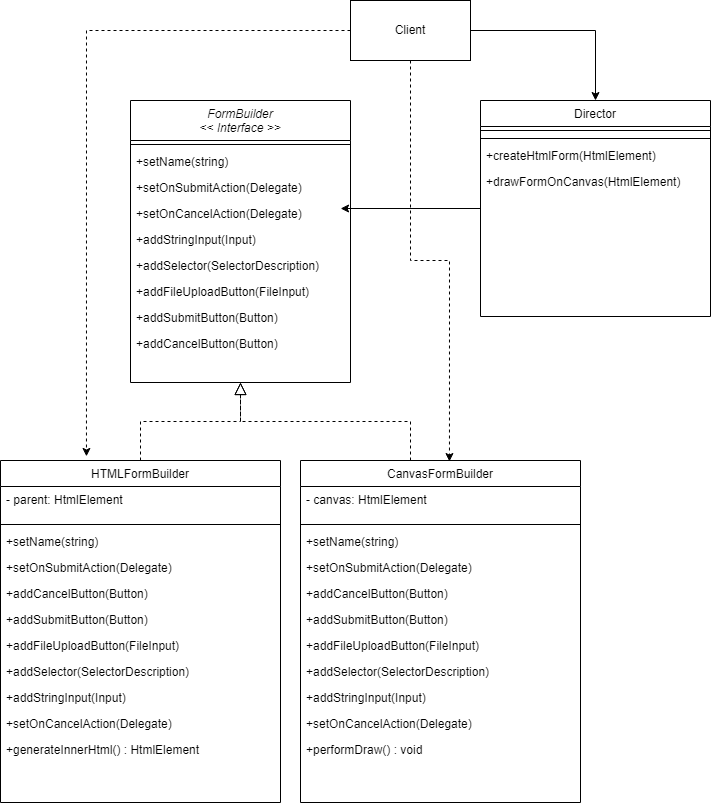

The diagram above was exported from draw.io. Its source (the exported page's mxGraphModel, read from the mxfile embedded in the PNG):
<mxGraphModel dx="1358" dy="794" grid="1" gridSize="10" guides="1" tooltips="1" connect="1" arrows="1" fold="1" page="1" pageScale="1" pageWidth="827" pageHeight="1169" background="#FFFFFF" math="0" shadow="0">
  <root>
    <mxCell id="WIyWlLk6GJQsqaUBKTNV-0" />
    <mxCell id="WIyWlLk6GJQsqaUBKTNV-1" parent="WIyWlLk6GJQsqaUBKTNV-0" />
    <mxCell id="zkfFHV4jXpPFQw0GAbJ--0" value="FormBuilder&#10;&lt;&lt; Interface &gt;&gt;" style="swimlane;fontStyle=2;align=center;verticalAlign=top;childLayout=stackLayout;horizontal=1;startSize=40;horizontalStack=0;resizeParent=1;resizeLast=0;collapsible=1;marginBottom=0;rounded=0;shadow=0;strokeWidth=1;" parent="WIyWlLk6GJQsqaUBKTNV-1" vertex="1">
      <mxGeometry x="160" y="120" width="220" height="282" as="geometry">
        <mxRectangle x="230" y="140" width="160" height="26" as="alternateBounds" />
      </mxGeometry>
    </mxCell>
    <mxCell id="zkfFHV4jXpPFQw0GAbJ--4" value="" style="line;html=1;strokeWidth=1;align=left;verticalAlign=middle;spacingTop=-1;spacingLeft=3;spacingRight=3;rotatable=0;labelPosition=right;points=[];portConstraint=eastwest;" parent="zkfFHV4jXpPFQw0GAbJ--0" vertex="1">
      <mxGeometry y="40" width="220" height="8" as="geometry" />
    </mxCell>
    <mxCell id="zkfFHV4jXpPFQw0GAbJ--5" value="+setName(string)&#10;" style="text;align=left;verticalAlign=top;spacingLeft=4;spacingRight=4;overflow=hidden;rotatable=0;points=[[0,0.5],[1,0.5]];portConstraint=eastwest;" parent="zkfFHV4jXpPFQw0GAbJ--0" vertex="1">
      <mxGeometry y="48" width="220" height="26" as="geometry" />
    </mxCell>
    <mxCell id="FfalksP4mkx5JwZnrl-W-0" value="+setOnSubmitAction(Delegate)&#10;" style="text;align=left;verticalAlign=top;spacingLeft=4;spacingRight=4;overflow=hidden;rotatable=0;points=[[0,0.5],[1,0.5]];portConstraint=eastwest;" vertex="1" parent="zkfFHV4jXpPFQw0GAbJ--0">
      <mxGeometry y="74" width="220" height="26" as="geometry" />
    </mxCell>
    <mxCell id="FfalksP4mkx5JwZnrl-W-2" value="+setOnCancelAction(Delegate)&#10;" style="text;align=left;verticalAlign=top;spacingLeft=4;spacingRight=4;overflow=hidden;rotatable=0;points=[[0,0.5],[1,0.5]];portConstraint=eastwest;" vertex="1" parent="zkfFHV4jXpPFQw0GAbJ--0">
      <mxGeometry y="100" width="220" height="26" as="geometry" />
    </mxCell>
    <mxCell id="FfalksP4mkx5JwZnrl-W-3" value="+addStringInput(Input)&#10;" style="text;align=left;verticalAlign=top;spacingLeft=4;spacingRight=4;overflow=hidden;rotatable=0;points=[[0,0.5],[1,0.5]];portConstraint=eastwest;" vertex="1" parent="zkfFHV4jXpPFQw0GAbJ--0">
      <mxGeometry y="126" width="220" height="26" as="geometry" />
    </mxCell>
    <mxCell id="FfalksP4mkx5JwZnrl-W-4" value="+addSelector(SelectorDescription)&#10;" style="text;align=left;verticalAlign=top;spacingLeft=4;spacingRight=4;overflow=hidden;rotatable=0;points=[[0,0.5],[1,0.5]];portConstraint=eastwest;" vertex="1" parent="zkfFHV4jXpPFQw0GAbJ--0">
      <mxGeometry y="152" width="220" height="26" as="geometry" />
    </mxCell>
    <mxCell id="FfalksP4mkx5JwZnrl-W-5" value="+addFileUploadButton(FileInput)&#10;" style="text;align=left;verticalAlign=top;spacingLeft=4;spacingRight=4;overflow=hidden;rotatable=0;points=[[0,0.5],[1,0.5]];portConstraint=eastwest;" vertex="1" parent="zkfFHV4jXpPFQw0GAbJ--0">
      <mxGeometry y="178" width="220" height="26" as="geometry" />
    </mxCell>
    <mxCell id="FfalksP4mkx5JwZnrl-W-6" value="+addSubmitButton(Button)&#10;" style="text;align=left;verticalAlign=top;spacingLeft=4;spacingRight=4;overflow=hidden;rotatable=0;points=[[0,0.5],[1,0.5]];portConstraint=eastwest;" vertex="1" parent="zkfFHV4jXpPFQw0GAbJ--0">
      <mxGeometry y="204" width="220" height="26" as="geometry" />
    </mxCell>
    <mxCell id="FfalksP4mkx5JwZnrl-W-7" value="+addCancelButton(Button)&#10;" style="text;align=left;verticalAlign=top;spacingLeft=4;spacingRight=4;overflow=hidden;rotatable=0;points=[[0,0.5],[1,0.5]];portConstraint=eastwest;" vertex="1" parent="zkfFHV4jXpPFQw0GAbJ--0">
      <mxGeometry y="230" width="220" height="26" as="geometry" />
    </mxCell>
    <mxCell id="zkfFHV4jXpPFQw0GAbJ--6" value="HTMLFormBuilder" style="swimlane;fontStyle=0;align=center;verticalAlign=top;childLayout=stackLayout;horizontal=1;startSize=26;horizontalStack=0;resizeParent=1;resizeLast=0;collapsible=1;marginBottom=0;rounded=0;shadow=0;strokeWidth=1;" parent="WIyWlLk6GJQsqaUBKTNV-1" vertex="1">
      <mxGeometry x="30" y="480" width="280" height="342" as="geometry">
        <mxRectangle x="130" y="380" width="160" height="26" as="alternateBounds" />
      </mxGeometry>
    </mxCell>
    <mxCell id="zkfFHV4jXpPFQw0GAbJ--7" value="- parent: HtmlElement" style="text;align=left;verticalAlign=top;spacingLeft=4;spacingRight=4;overflow=hidden;rotatable=0;points=[[0,0.5],[1,0.5]];portConstraint=eastwest;" parent="zkfFHV4jXpPFQw0GAbJ--6" vertex="1">
      <mxGeometry y="26" width="280" height="34" as="geometry" />
    </mxCell>
    <mxCell id="zkfFHV4jXpPFQw0GAbJ--9" value="" style="line;html=1;strokeWidth=1;align=left;verticalAlign=middle;spacingTop=-1;spacingLeft=3;spacingRight=3;rotatable=0;labelPosition=right;points=[];portConstraint=eastwest;" parent="zkfFHV4jXpPFQw0GAbJ--6" vertex="1">
      <mxGeometry y="60" width="280" height="8" as="geometry" />
    </mxCell>
    <mxCell id="FfalksP4mkx5JwZnrl-W-18" value="+setName(string)&#10;" style="text;align=left;verticalAlign=top;spacingLeft=4;spacingRight=4;overflow=hidden;rotatable=0;points=[[0,0.5],[1,0.5]];portConstraint=eastwest;" vertex="1" parent="zkfFHV4jXpPFQw0GAbJ--6">
      <mxGeometry y="68" width="280" height="26" as="geometry" />
    </mxCell>
    <mxCell id="FfalksP4mkx5JwZnrl-W-19" value="+setOnSubmitAction(Delegate)&#10;" style="text;align=left;verticalAlign=top;spacingLeft=4;spacingRight=4;overflow=hidden;rotatable=0;points=[[0,0.5],[1,0.5]];portConstraint=eastwest;" vertex="1" parent="zkfFHV4jXpPFQw0GAbJ--6">
      <mxGeometry y="94" width="280" height="26" as="geometry" />
    </mxCell>
    <mxCell id="FfalksP4mkx5JwZnrl-W-25" value="+addCancelButton(Button)&#10;" style="text;align=left;verticalAlign=top;spacingLeft=4;spacingRight=4;overflow=hidden;rotatable=0;points=[[0,0.5],[1,0.5]];portConstraint=eastwest;" vertex="1" parent="zkfFHV4jXpPFQw0GAbJ--6">
      <mxGeometry y="120" width="280" height="26" as="geometry" />
    </mxCell>
    <mxCell id="FfalksP4mkx5JwZnrl-W-24" value="+addSubmitButton(Button)&#10;" style="text;align=left;verticalAlign=top;spacingLeft=4;spacingRight=4;overflow=hidden;rotatable=0;points=[[0,0.5],[1,0.5]];portConstraint=eastwest;" vertex="1" parent="zkfFHV4jXpPFQw0GAbJ--6">
      <mxGeometry y="146" width="280" height="26" as="geometry" />
    </mxCell>
    <mxCell id="FfalksP4mkx5JwZnrl-W-23" value="+addFileUploadButton(FileInput)&#10;" style="text;align=left;verticalAlign=top;spacingLeft=4;spacingRight=4;overflow=hidden;rotatable=0;points=[[0,0.5],[1,0.5]];portConstraint=eastwest;" vertex="1" parent="zkfFHV4jXpPFQw0GAbJ--6">
      <mxGeometry y="172" width="280" height="26" as="geometry" />
    </mxCell>
    <mxCell id="FfalksP4mkx5JwZnrl-W-22" value="+addSelector(SelectorDescription)&#10;" style="text;align=left;verticalAlign=top;spacingLeft=4;spacingRight=4;overflow=hidden;rotatable=0;points=[[0,0.5],[1,0.5]];portConstraint=eastwest;" vertex="1" parent="zkfFHV4jXpPFQw0GAbJ--6">
      <mxGeometry y="198" width="280" height="26" as="geometry" />
    </mxCell>
    <mxCell id="FfalksP4mkx5JwZnrl-W-21" value="+addStringInput(Input)&#10;" style="text;align=left;verticalAlign=top;spacingLeft=4;spacingRight=4;overflow=hidden;rotatable=0;points=[[0,0.5],[1,0.5]];portConstraint=eastwest;" vertex="1" parent="zkfFHV4jXpPFQw0GAbJ--6">
      <mxGeometry y="224" width="280" height="26" as="geometry" />
    </mxCell>
    <mxCell id="FfalksP4mkx5JwZnrl-W-20" value="+setOnCancelAction(Delegate)&#10;" style="text;align=left;verticalAlign=top;spacingLeft=4;spacingRight=4;overflow=hidden;rotatable=0;points=[[0,0.5],[1,0.5]];portConstraint=eastwest;" vertex="1" parent="zkfFHV4jXpPFQw0GAbJ--6">
      <mxGeometry y="250" width="280" height="26" as="geometry" />
    </mxCell>
    <mxCell id="FfalksP4mkx5JwZnrl-W-37" value="+generateInnerHtml() : HtmlElement&#10;" style="text;align=left;verticalAlign=top;spacingLeft=4;spacingRight=4;overflow=hidden;rotatable=0;points=[[0,0.5],[1,0.5]];portConstraint=eastwest;" vertex="1" parent="zkfFHV4jXpPFQw0GAbJ--6">
      <mxGeometry y="276" width="280" height="26" as="geometry" />
    </mxCell>
    <mxCell id="zkfFHV4jXpPFQw0GAbJ--12" value="" style="endArrow=block;endSize=10;endFill=0;shadow=0;strokeWidth=1;rounded=0;edgeStyle=elbowEdgeStyle;elbow=vertical;dashed=1;" parent="WIyWlLk6GJQsqaUBKTNV-1" source="zkfFHV4jXpPFQw0GAbJ--6" target="zkfFHV4jXpPFQw0GAbJ--0" edge="1">
      <mxGeometry width="160" relative="1" as="geometry">
        <mxPoint x="200" y="203" as="sourcePoint" />
        <mxPoint x="200" y="203" as="targetPoint" />
      </mxGeometry>
    </mxCell>
    <mxCell id="zkfFHV4jXpPFQw0GAbJ--16" value="" style="endArrow=block;endSize=10;endFill=0;shadow=0;strokeWidth=1;rounded=0;edgeStyle=elbowEdgeStyle;elbow=vertical;dashed=1;" parent="WIyWlLk6GJQsqaUBKTNV-1" target="zkfFHV4jXpPFQw0GAbJ--0" edge="1">
      <mxGeometry width="160" relative="1" as="geometry">
        <mxPoint x="440" y="480" as="sourcePoint" />
        <mxPoint x="310" y="271" as="targetPoint" />
      </mxGeometry>
    </mxCell>
    <mxCell id="FfalksP4mkx5JwZnrl-W-51" style="edgeStyle=orthogonalEdgeStyle;rounded=0;orthogonalLoop=1;jettySize=auto;html=1;entryX=0.955;entryY=0.308;entryDx=0;entryDy=0;entryPerimeter=0;" edge="1" parent="WIyWlLk6GJQsqaUBKTNV-1" source="zkfFHV4jXpPFQw0GAbJ--17" target="FfalksP4mkx5JwZnrl-W-2">
      <mxGeometry relative="1" as="geometry" />
    </mxCell>
    <mxCell id="zkfFHV4jXpPFQw0GAbJ--17" value="Director" style="swimlane;fontStyle=0;align=center;verticalAlign=top;childLayout=stackLayout;horizontal=1;startSize=26;horizontalStack=0;resizeParent=1;resizeLast=0;collapsible=1;marginBottom=0;rounded=0;shadow=0;strokeWidth=1;" parent="WIyWlLk6GJQsqaUBKTNV-1" vertex="1">
      <mxGeometry x="510" y="120" width="230" height="216" as="geometry">
        <mxRectangle x="550" y="140" width="160" height="26" as="alternateBounds" />
      </mxGeometry>
    </mxCell>
    <mxCell id="zkfFHV4jXpPFQw0GAbJ--23" value="" style="line;html=1;strokeWidth=1;align=left;verticalAlign=middle;spacingTop=-1;spacingLeft=3;spacingRight=3;rotatable=0;labelPosition=right;points=[];portConstraint=eastwest;" parent="zkfFHV4jXpPFQw0GAbJ--17" vertex="1">
      <mxGeometry y="26" width="230" height="8" as="geometry" />
    </mxCell>
    <mxCell id="FfalksP4mkx5JwZnrl-W-57" value="" style="line;html=1;strokeWidth=1;align=left;verticalAlign=middle;spacingTop=-1;spacingLeft=3;spacingRight=3;rotatable=0;labelPosition=right;points=[];portConstraint=eastwest;" vertex="1" parent="zkfFHV4jXpPFQw0GAbJ--17">
      <mxGeometry y="34" width="230" height="8" as="geometry" />
    </mxCell>
    <mxCell id="FfalksP4mkx5JwZnrl-W-58" value="+createHtmlForm(HtmlElement)&#10;" style="text;align=left;verticalAlign=top;spacingLeft=4;spacingRight=4;overflow=hidden;rotatable=0;points=[[0,0.5],[1,0.5]];portConstraint=eastwest;" vertex="1" parent="zkfFHV4jXpPFQw0GAbJ--17">
      <mxGeometry y="42" width="230" height="26" as="geometry" />
    </mxCell>
    <mxCell id="FfalksP4mkx5JwZnrl-W-59" value="+drawFormOnCanvas(HtmlElement)&#10;" style="text;align=left;verticalAlign=top;spacingLeft=4;spacingRight=4;overflow=hidden;rotatable=0;points=[[0,0.5],[1,0.5]];portConstraint=eastwest;" vertex="1" parent="zkfFHV4jXpPFQw0GAbJ--17">
      <mxGeometry y="68" width="230" height="26" as="geometry" />
    </mxCell>
    <mxCell id="FfalksP4mkx5JwZnrl-W-39" value="CanvasFormBuilder" style="swimlane;fontStyle=0;align=center;verticalAlign=top;childLayout=stackLayout;horizontal=1;startSize=26;horizontalStack=0;resizeParent=1;resizeLast=0;collapsible=1;marginBottom=0;rounded=0;shadow=0;strokeWidth=1;" vertex="1" parent="WIyWlLk6GJQsqaUBKTNV-1">
      <mxGeometry x="330" y="480" width="280" height="342" as="geometry">
        <mxRectangle x="130" y="380" width="160" height="26" as="alternateBounds" />
      </mxGeometry>
    </mxCell>
    <mxCell id="FfalksP4mkx5JwZnrl-W-40" value="- canvas: HtmlElement" style="text;align=left;verticalAlign=top;spacingLeft=4;spacingRight=4;overflow=hidden;rotatable=0;points=[[0,0.5],[1,0.5]];portConstraint=eastwest;" vertex="1" parent="FfalksP4mkx5JwZnrl-W-39">
      <mxGeometry y="26" width="280" height="34" as="geometry" />
    </mxCell>
    <mxCell id="FfalksP4mkx5JwZnrl-W-41" value="" style="line;html=1;strokeWidth=1;align=left;verticalAlign=middle;spacingTop=-1;spacingLeft=3;spacingRight=3;rotatable=0;labelPosition=right;points=[];portConstraint=eastwest;" vertex="1" parent="FfalksP4mkx5JwZnrl-W-39">
      <mxGeometry y="60" width="280" height="8" as="geometry" />
    </mxCell>
    <mxCell id="FfalksP4mkx5JwZnrl-W-42" value="+setName(string)&#10;" style="text;align=left;verticalAlign=top;spacingLeft=4;spacingRight=4;overflow=hidden;rotatable=0;points=[[0,0.5],[1,0.5]];portConstraint=eastwest;" vertex="1" parent="FfalksP4mkx5JwZnrl-W-39">
      <mxGeometry y="68" width="280" height="26" as="geometry" />
    </mxCell>
    <mxCell id="FfalksP4mkx5JwZnrl-W-43" value="+setOnSubmitAction(Delegate)&#10;" style="text;align=left;verticalAlign=top;spacingLeft=4;spacingRight=4;overflow=hidden;rotatable=0;points=[[0,0.5],[1,0.5]];portConstraint=eastwest;" vertex="1" parent="FfalksP4mkx5JwZnrl-W-39">
      <mxGeometry y="94" width="280" height="26" as="geometry" />
    </mxCell>
    <mxCell id="FfalksP4mkx5JwZnrl-W-44" value="+addCancelButton(Button)&#10;" style="text;align=left;verticalAlign=top;spacingLeft=4;spacingRight=4;overflow=hidden;rotatable=0;points=[[0,0.5],[1,0.5]];portConstraint=eastwest;" vertex="1" parent="FfalksP4mkx5JwZnrl-W-39">
      <mxGeometry y="120" width="280" height="26" as="geometry" />
    </mxCell>
    <mxCell id="FfalksP4mkx5JwZnrl-W-45" value="+addSubmitButton(Button)&#10;" style="text;align=left;verticalAlign=top;spacingLeft=4;spacingRight=4;overflow=hidden;rotatable=0;points=[[0,0.5],[1,0.5]];portConstraint=eastwest;" vertex="1" parent="FfalksP4mkx5JwZnrl-W-39">
      <mxGeometry y="146" width="280" height="26" as="geometry" />
    </mxCell>
    <mxCell id="FfalksP4mkx5JwZnrl-W-46" value="+addFileUploadButton(FileInput)&#10;" style="text;align=left;verticalAlign=top;spacingLeft=4;spacingRight=4;overflow=hidden;rotatable=0;points=[[0,0.5],[1,0.5]];portConstraint=eastwest;" vertex="1" parent="FfalksP4mkx5JwZnrl-W-39">
      <mxGeometry y="172" width="280" height="26" as="geometry" />
    </mxCell>
    <mxCell id="FfalksP4mkx5JwZnrl-W-47" value="+addSelector(SelectorDescription)&#10;" style="text;align=left;verticalAlign=top;spacingLeft=4;spacingRight=4;overflow=hidden;rotatable=0;points=[[0,0.5],[1,0.5]];portConstraint=eastwest;" vertex="1" parent="FfalksP4mkx5JwZnrl-W-39">
      <mxGeometry y="198" width="280" height="26" as="geometry" />
    </mxCell>
    <mxCell id="FfalksP4mkx5JwZnrl-W-48" value="+addStringInput(Input)&#10;" style="text;align=left;verticalAlign=top;spacingLeft=4;spacingRight=4;overflow=hidden;rotatable=0;points=[[0,0.5],[1,0.5]];portConstraint=eastwest;" vertex="1" parent="FfalksP4mkx5JwZnrl-W-39">
      <mxGeometry y="224" width="280" height="26" as="geometry" />
    </mxCell>
    <mxCell id="FfalksP4mkx5JwZnrl-W-49" value="+setOnCancelAction(Delegate)&#10;" style="text;align=left;verticalAlign=top;spacingLeft=4;spacingRight=4;overflow=hidden;rotatable=0;points=[[0,0.5],[1,0.5]];portConstraint=eastwest;" vertex="1" parent="FfalksP4mkx5JwZnrl-W-39">
      <mxGeometry y="250" width="280" height="26" as="geometry" />
    </mxCell>
    <mxCell id="FfalksP4mkx5JwZnrl-W-50" value="+performDraw() : void&#10;" style="text;align=left;verticalAlign=top;spacingLeft=4;spacingRight=4;overflow=hidden;rotatable=0;points=[[0,0.5],[1,0.5]];portConstraint=eastwest;" vertex="1" parent="FfalksP4mkx5JwZnrl-W-39">
      <mxGeometry y="276" width="280" height="26" as="geometry" />
    </mxCell>
    <mxCell id="FfalksP4mkx5JwZnrl-W-53" style="edgeStyle=orthogonalEdgeStyle;rounded=0;orthogonalLoop=1;jettySize=auto;html=1;" edge="1" parent="WIyWlLk6GJQsqaUBKTNV-1" source="FfalksP4mkx5JwZnrl-W-52" target="zkfFHV4jXpPFQw0GAbJ--17">
      <mxGeometry relative="1" as="geometry" />
    </mxCell>
    <mxCell id="FfalksP4mkx5JwZnrl-W-61" style="edgeStyle=orthogonalEdgeStyle;rounded=0;orthogonalLoop=1;jettySize=auto;html=1;entryX=0.307;entryY=-0.012;entryDx=0;entryDy=0;entryPerimeter=0;dashed=1;" edge="1" parent="WIyWlLk6GJQsqaUBKTNV-1" source="FfalksP4mkx5JwZnrl-W-52" target="zkfFHV4jXpPFQw0GAbJ--6">
      <mxGeometry relative="1" as="geometry" />
    </mxCell>
    <mxCell id="FfalksP4mkx5JwZnrl-W-62" style="edgeStyle=orthogonalEdgeStyle;rounded=0;orthogonalLoop=1;jettySize=auto;html=1;entryX=0.532;entryY=0.003;entryDx=0;entryDy=0;entryPerimeter=0;dashed=1;" edge="1" parent="WIyWlLk6GJQsqaUBKTNV-1" source="FfalksP4mkx5JwZnrl-W-52" target="FfalksP4mkx5JwZnrl-W-39">
      <mxGeometry relative="1" as="geometry">
        <Array as="points">
          <mxPoint x="440" y="280" />
          <mxPoint x="479" y="280" />
        </Array>
      </mxGeometry>
    </mxCell>
    <mxCell id="FfalksP4mkx5JwZnrl-W-52" value="Client" style="rounded=0;whiteSpace=wrap;html=1;" vertex="1" parent="WIyWlLk6GJQsqaUBKTNV-1">
      <mxGeometry x="380" y="20" width="120" height="60" as="geometry" />
    </mxCell>
  </root>
</mxGraphModel>